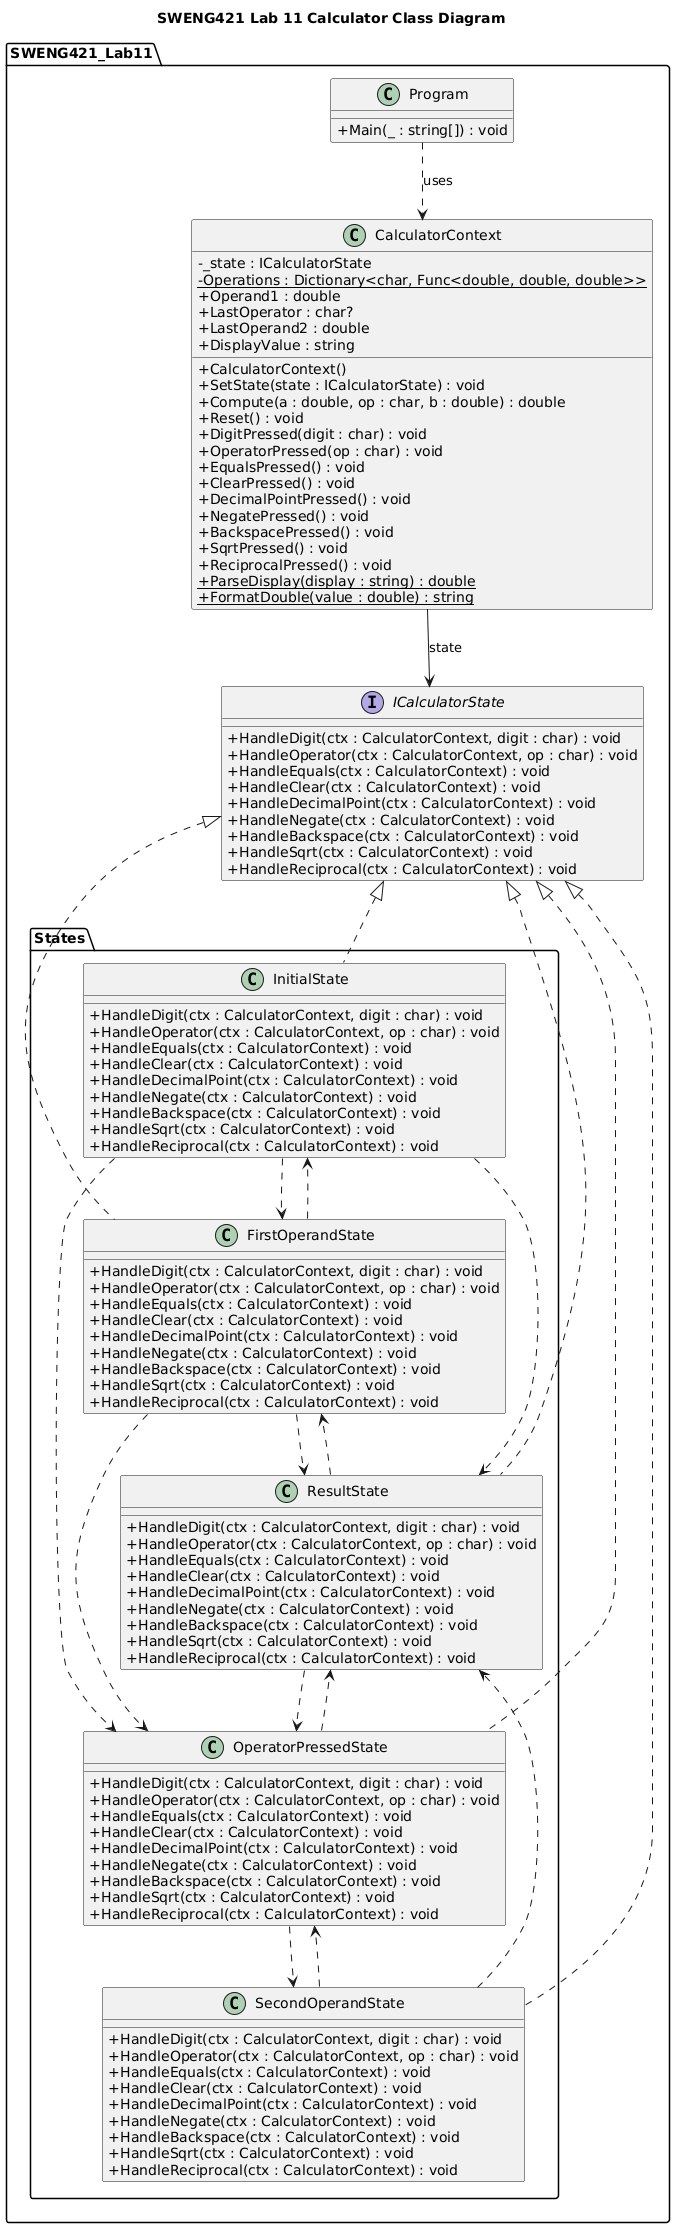

The diagram above was rendered by PlantUML. Its source (embedded in the PNG):
@startuml
title SWENG421 Lab 11 Calculator Class Diagram

skinparam classAttributeIconSize 0

package SWENG421_Lab11 {

    class CalculatorContext {
        - _state : ICalculatorState
        - {static} Operations : Dictionary<char, Func<double, double, double>>
        + Operand1 : double
        + LastOperator : char?
        + LastOperand2 : double
        + DisplayValue : string
        + CalculatorContext()
        + SetState(state : ICalculatorState) : void
        + Compute(a : double, op : char, b : double) : double
        + Reset() : void
        + DigitPressed(digit : char) : void
        + OperatorPressed(op : char) : void
        + EqualsPressed() : void
        + ClearPressed() : void
        + DecimalPointPressed() : void
        + NegatePressed() : void
        + BackspacePressed() : void
        + SqrtPressed() : void
        + ReciprocalPressed() : void
        + {static} ParseDisplay(display : string) : double
        + {static} FormatDouble(value : double) : string
    }

    interface ICalculatorState {
        + HandleDigit(ctx : CalculatorContext, digit : char) : void
        + HandleOperator(ctx : CalculatorContext, op : char) : void
        + HandleEquals(ctx : CalculatorContext) : void
        + HandleClear(ctx : CalculatorContext) : void
        + HandleDecimalPoint(ctx : CalculatorContext) : void
        + HandleNegate(ctx : CalculatorContext) : void
        + HandleBackspace(ctx : CalculatorContext) : void
        + HandleSqrt(ctx : CalculatorContext) : void
        + HandleReciprocal(ctx : CalculatorContext) : void
    }

    class Program {
        + Main(_ : string[]) : void
    }
}

package SWENG421_Lab11.States {
    class InitialState {
        + HandleDigit(ctx : CalculatorContext, digit : char) : void
        + HandleOperator(ctx : CalculatorContext, op : char) : void
        + HandleEquals(ctx : CalculatorContext) : void
        + HandleClear(ctx : CalculatorContext) : void
        + HandleDecimalPoint(ctx : CalculatorContext) : void
        + HandleNegate(ctx : CalculatorContext) : void
        + HandleBackspace(ctx : CalculatorContext) : void
        + HandleSqrt(ctx : CalculatorContext) : void
        + HandleReciprocal(ctx : CalculatorContext) : void
    }

    class FirstOperandState {
        + HandleDigit(ctx : CalculatorContext, digit : char) : void
        + HandleOperator(ctx : CalculatorContext, op : char) : void
        + HandleEquals(ctx : CalculatorContext) : void
        + HandleClear(ctx : CalculatorContext) : void
        + HandleDecimalPoint(ctx : CalculatorContext) : void
        + HandleNegate(ctx : CalculatorContext) : void
        + HandleBackspace(ctx : CalculatorContext) : void
        + HandleSqrt(ctx : CalculatorContext) : void
        + HandleReciprocal(ctx : CalculatorContext) : void
    }

    class OperatorPressedState {
        + HandleDigit(ctx : CalculatorContext, digit : char) : void
        + HandleOperator(ctx : CalculatorContext, op : char) : void
        + HandleEquals(ctx : CalculatorContext) : void
        + HandleClear(ctx : CalculatorContext) : void
        + HandleDecimalPoint(ctx : CalculatorContext) : void
        + HandleNegate(ctx : CalculatorContext) : void
        + HandleBackspace(ctx : CalculatorContext) : void
        + HandleSqrt(ctx : CalculatorContext) : void
        + HandleReciprocal(ctx : CalculatorContext) : void
    }

    class SecondOperandState {
        + HandleDigit(ctx : CalculatorContext, digit : char) : void
        + HandleOperator(ctx : CalculatorContext, op : char) : void
        + HandleEquals(ctx : CalculatorContext) : void
        + HandleClear(ctx : CalculatorContext) : void
        + HandleDecimalPoint(ctx : CalculatorContext) : void
        + HandleNegate(ctx : CalculatorContext) : void
        + HandleBackspace(ctx : CalculatorContext) : void
        + HandleSqrt(ctx : CalculatorContext) : void
        + HandleReciprocal(ctx : CalculatorContext) : void
    }

    class ResultState {
        + HandleDigit(ctx : CalculatorContext, digit : char) : void
        + HandleOperator(ctx : CalculatorContext, op : char) : void
        + HandleEquals(ctx : CalculatorContext) : void
        + HandleClear(ctx : CalculatorContext) : void
        + HandleDecimalPoint(ctx : CalculatorContext) : void
        + HandleNegate(ctx : CalculatorContext) : void
        + HandleBackspace(ctx : CalculatorContext) : void
        + HandleSqrt(ctx : CalculatorContext) : void
        + HandleReciprocal(ctx : CalculatorContext) : void
    }
}

ICalculatorState <|.. InitialState
ICalculatorState <|.. FirstOperandState
ICalculatorState <|.. OperatorPressedState
ICalculatorState <|.. SecondOperandState
ICalculatorState <|.. ResultState

CalculatorContext --> ICalculatorState : state
Program ..> CalculatorContext : uses

InitialState ..> FirstOperandState
InitialState ..> OperatorPressedState
InitialState ..> ResultState

FirstOperandState ..> InitialState
FirstOperandState ..> OperatorPressedState
FirstOperandState ..> ResultState

OperatorPressedState ..> SecondOperandState
OperatorPressedState ..> ResultState

SecondOperandState ..> OperatorPressedState
SecondOperandState ..> ResultState

ResultState ..> FirstOperandState
ResultState ..> OperatorPressedState
@enduml